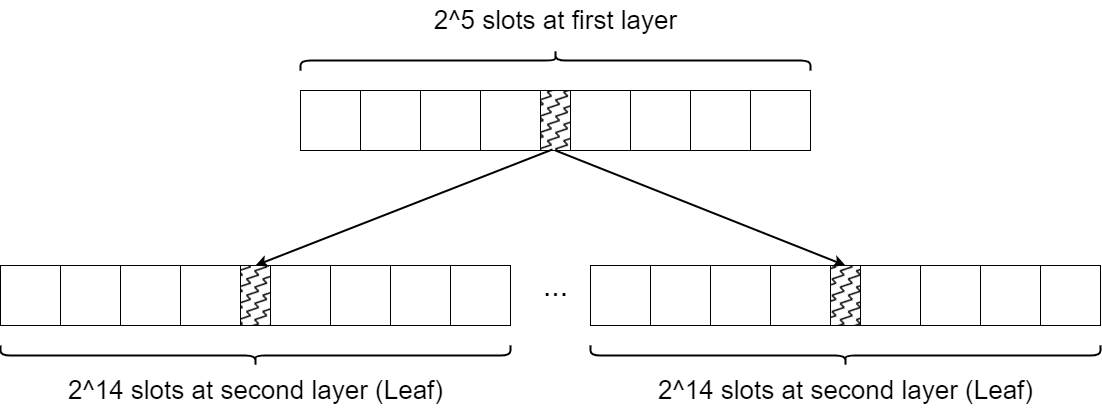

The diagram above was exported from draw.io. Its source (the exported page's mxGraphModel, read from the mxfile embedded in the PNG):
<mxGraphModel dx="2515" dy="996" grid="1" gridSize="10" guides="1" tooltips="1" connect="1" arrows="1" fold="1" page="0" pageScale="1" pageWidth="827" pageHeight="1169" background="#ffffff" math="0" shadow="0">
  <root>
    <mxCell id="0" />
    <mxCell id="1" parent="0" />
    <mxCell id="1h_jAF-KZKR7QQ146QcE-2" value="" style="rounded=0;whiteSpace=wrap;html=1;" vertex="1" parent="1">
      <mxGeometry x="-200" y="320" width="60" height="60" as="geometry" />
    </mxCell>
    <mxCell id="1h_jAF-KZKR7QQ146QcE-3" value="" style="rounded=0;whiteSpace=wrap;html=1;" vertex="1" parent="1">
      <mxGeometry x="-140" y="320" width="60" height="60" as="geometry" />
    </mxCell>
    <mxCell id="1h_jAF-KZKR7QQ146QcE-4" value="" style="rounded=0;whiteSpace=wrap;html=1;" vertex="1" parent="1">
      <mxGeometry x="-80" y="320" width="60" height="60" as="geometry" />
    </mxCell>
    <mxCell id="1h_jAF-KZKR7QQ146QcE-5" value="" style="rounded=0;whiteSpace=wrap;html=1;" vertex="1" parent="1">
      <mxGeometry x="-20" y="320" width="60" height="60" as="geometry" />
    </mxCell>
    <mxCell id="1h_jAF-KZKR7QQ146QcE-6" value="" style="rounded=0;whiteSpace=wrap;html=1;" vertex="1" parent="1">
      <mxGeometry x="70" y="320" width="60" height="60" as="geometry" />
    </mxCell>
    <mxCell id="1h_jAF-KZKR7QQ146QcE-7" value="" style="rounded=0;whiteSpace=wrap;html=1;" vertex="1" parent="1">
      <mxGeometry x="130" y="320" width="60" height="60" as="geometry" />
    </mxCell>
    <mxCell id="1h_jAF-KZKR7QQ146QcE-8" value="" style="rounded=0;whiteSpace=wrap;html=1;" vertex="1" parent="1">
      <mxGeometry x="190" y="320" width="60" height="60" as="geometry" />
    </mxCell>
    <mxCell id="1h_jAF-KZKR7QQ146QcE-9" value="" style="rounded=0;whiteSpace=wrap;html=1;" vertex="1" parent="1">
      <mxGeometry x="250" y="320" width="60" height="60" as="geometry" />
    </mxCell>
    <mxCell id="1h_jAF-KZKR7QQ146QcE-36" style="rounded=0;orthogonalLoop=1;jettySize=auto;html=1;entryX=0.5;entryY=0;entryDx=0;entryDy=0;strokeWidth=2;exitX=0.4;exitY=0.983;exitDx=0;exitDy=0;exitPerimeter=0;" edge="1" parent="1" source="1h_jAF-KZKR7QQ146QcE-11" target="1h_jAF-KZKR7QQ146QcE-22">
      <mxGeometry relative="1" as="geometry" />
    </mxCell>
    <mxCell id="1h_jAF-KZKR7QQ146QcE-11" value="" style="rounded=0;whiteSpace=wrap;html=1;fillStyle=zigzag-line;fillColor=#000000;" vertex="1" parent="1">
      <mxGeometry x="40" y="320" width="30" height="60" as="geometry" />
    </mxCell>
    <mxCell id="1h_jAF-KZKR7QQ146QcE-12" value="" style="shape=curlyBracket;whiteSpace=wrap;html=1;rounded=1;labelPosition=left;verticalLabelPosition=middle;align=right;verticalAlign=middle;rotation=90;strokeWidth=2;" vertex="1" parent="1">
      <mxGeometry x="45" y="35" width="20" height="510" as="geometry" />
    </mxCell>
    <mxCell id="1h_jAF-KZKR7QQ146QcE-13" value="&lt;font style=&quot;font-size: 26px;&quot;&gt;2^5 slots at first layer&lt;/font&gt;" style="text;html=1;align=center;verticalAlign=middle;resizable=0;points=[];autosize=1;strokeColor=none;fillColor=none;" vertex="1" parent="1">
      <mxGeometry x="-80" y="230" width="270" height="40" as="geometry" />
    </mxCell>
    <mxCell id="1h_jAF-KZKR7QQ146QcE-14" value="" style="rounded=0;whiteSpace=wrap;html=1;" vertex="1" parent="1">
      <mxGeometry x="-500" y="495" width="60" height="60" as="geometry" />
    </mxCell>
    <mxCell id="1h_jAF-KZKR7QQ146QcE-15" value="" style="rounded=0;whiteSpace=wrap;html=1;" vertex="1" parent="1">
      <mxGeometry x="-440" y="495" width="60" height="60" as="geometry" />
    </mxCell>
    <mxCell id="1h_jAF-KZKR7QQ146QcE-16" value="" style="rounded=0;whiteSpace=wrap;html=1;" vertex="1" parent="1">
      <mxGeometry x="-380" y="495" width="60" height="60" as="geometry" />
    </mxCell>
    <mxCell id="1h_jAF-KZKR7QQ146QcE-17" value="" style="rounded=0;whiteSpace=wrap;html=1;" vertex="1" parent="1">
      <mxGeometry x="-320" y="495" width="60" height="60" as="geometry" />
    </mxCell>
    <mxCell id="1h_jAF-KZKR7QQ146QcE-18" value="" style="rounded=0;whiteSpace=wrap;html=1;" vertex="1" parent="1">
      <mxGeometry x="-230" y="495" width="60" height="60" as="geometry" />
    </mxCell>
    <mxCell id="1h_jAF-KZKR7QQ146QcE-19" value="" style="rounded=0;whiteSpace=wrap;html=1;" vertex="1" parent="1">
      <mxGeometry x="-170" y="495" width="60" height="60" as="geometry" />
    </mxCell>
    <mxCell id="1h_jAF-KZKR7QQ146QcE-20" value="" style="rounded=0;whiteSpace=wrap;html=1;" vertex="1" parent="1">
      <mxGeometry x="-110" y="495" width="60" height="60" as="geometry" />
    </mxCell>
    <mxCell id="1h_jAF-KZKR7QQ146QcE-21" value="" style="rounded=0;whiteSpace=wrap;html=1;" vertex="1" parent="1">
      <mxGeometry x="-50" y="495" width="60" height="60" as="geometry" />
    </mxCell>
    <mxCell id="1h_jAF-KZKR7QQ146QcE-22" value="" style="rounded=0;whiteSpace=wrap;html=1;fillStyle=zigzag-line;fillColor=#000000;" vertex="1" parent="1">
      <mxGeometry x="-260" y="495" width="30" height="60" as="geometry" />
    </mxCell>
    <mxCell id="1h_jAF-KZKR7QQ146QcE-23" value="" style="shape=curlyBracket;whiteSpace=wrap;html=1;rounded=1;labelPosition=left;verticalLabelPosition=middle;align=right;verticalAlign=middle;rotation=-90;strokeWidth=2;" vertex="1" parent="1">
      <mxGeometry x="-255" y="330" width="20" height="510" as="geometry" />
    </mxCell>
    <mxCell id="1h_jAF-KZKR7QQ146QcE-24" value="&lt;font style=&quot;font-size: 26px;&quot;&gt;2^14 slots at second layer (Leaf)&lt;/font&gt;" style="text;html=1;align=center;verticalAlign=middle;resizable=0;points=[];autosize=1;strokeColor=none;fillColor=none;" vertex="1" parent="1">
      <mxGeometry x="-445" y="600" width="400" height="40" as="geometry" />
    </mxCell>
    <mxCell id="1h_jAF-KZKR7QQ146QcE-37" style="rounded=0;orthogonalLoop=1;jettySize=auto;html=1;entryX=0.5;entryY=0;entryDx=0;entryDy=0;strokeWidth=2;exitX=0.5;exitY=1;exitDx=0;exitDy=0;" edge="1" parent="1" target="1h_jAF-KZKR7QQ146QcE-46" source="1h_jAF-KZKR7QQ146QcE-11">
      <mxGeometry relative="1" as="geometry">
        <mxPoint x="542" y="379" as="sourcePoint" />
      </mxGeometry>
    </mxCell>
    <mxCell id="1h_jAF-KZKR7QQ146QcE-38" value="" style="rounded=0;whiteSpace=wrap;html=1;" vertex="1" parent="1">
      <mxGeometry x="90" y="495" width="60" height="60" as="geometry" />
    </mxCell>
    <mxCell id="1h_jAF-KZKR7QQ146QcE-39" value="" style="rounded=0;whiteSpace=wrap;html=1;" vertex="1" parent="1">
      <mxGeometry x="150" y="495" width="60" height="60" as="geometry" />
    </mxCell>
    <mxCell id="1h_jAF-KZKR7QQ146QcE-40" value="" style="rounded=0;whiteSpace=wrap;html=1;" vertex="1" parent="1">
      <mxGeometry x="210" y="495" width="60" height="60" as="geometry" />
    </mxCell>
    <mxCell id="1h_jAF-KZKR7QQ146QcE-41" value="" style="rounded=0;whiteSpace=wrap;html=1;" vertex="1" parent="1">
      <mxGeometry x="270" y="495" width="60" height="60" as="geometry" />
    </mxCell>
    <mxCell id="1h_jAF-KZKR7QQ146QcE-42" value="" style="rounded=0;whiteSpace=wrap;html=1;" vertex="1" parent="1">
      <mxGeometry x="360" y="495" width="60" height="60" as="geometry" />
    </mxCell>
    <mxCell id="1h_jAF-KZKR7QQ146QcE-43" value="" style="rounded=0;whiteSpace=wrap;html=1;" vertex="1" parent="1">
      <mxGeometry x="420" y="495" width="60" height="60" as="geometry" />
    </mxCell>
    <mxCell id="1h_jAF-KZKR7QQ146QcE-44" value="" style="rounded=0;whiteSpace=wrap;html=1;" vertex="1" parent="1">
      <mxGeometry x="480" y="495" width="60" height="60" as="geometry" />
    </mxCell>
    <mxCell id="1h_jAF-KZKR7QQ146QcE-45" value="" style="rounded=0;whiteSpace=wrap;html=1;" vertex="1" parent="1">
      <mxGeometry x="540" y="495" width="60" height="60" as="geometry" />
    </mxCell>
    <mxCell id="1h_jAF-KZKR7QQ146QcE-46" value="" style="rounded=0;whiteSpace=wrap;html=1;fillStyle=zigzag-line;fillColor=#000000;" vertex="1" parent="1">
      <mxGeometry x="330" y="495" width="30" height="60" as="geometry" />
    </mxCell>
    <mxCell id="1h_jAF-KZKR7QQ146QcE-47" value="" style="shape=curlyBracket;whiteSpace=wrap;html=1;rounded=1;labelPosition=left;verticalLabelPosition=middle;align=right;verticalAlign=middle;rotation=-90;strokeWidth=2;" vertex="1" parent="1">
      <mxGeometry x="335" y="330" width="20" height="510" as="geometry" />
    </mxCell>
    <mxCell id="1h_jAF-KZKR7QQ146QcE-48" value="&lt;font style=&quot;font-size: 26px;&quot;&gt;2^14 slots at second layer (Leaf)&lt;/font&gt;" style="text;html=1;align=center;verticalAlign=middle;resizable=0;points=[];autosize=1;strokeColor=none;fillColor=none;" vertex="1" parent="1">
      <mxGeometry x="145" y="600" width="400" height="40" as="geometry" />
    </mxCell>
    <mxCell id="1h_jAF-KZKR7QQ146QcE-49" value="&lt;font style=&quot;font-size: 30px;&quot;&gt;...&lt;/font&gt;" style="text;html=1;align=center;verticalAlign=middle;resizable=0;points=[];autosize=1;strokeColor=none;fillColor=none;" vertex="1" parent="1">
      <mxGeometry x="30" y="490" width="50" height="50" as="geometry" />
    </mxCell>
  </root>
</mxGraphModel>